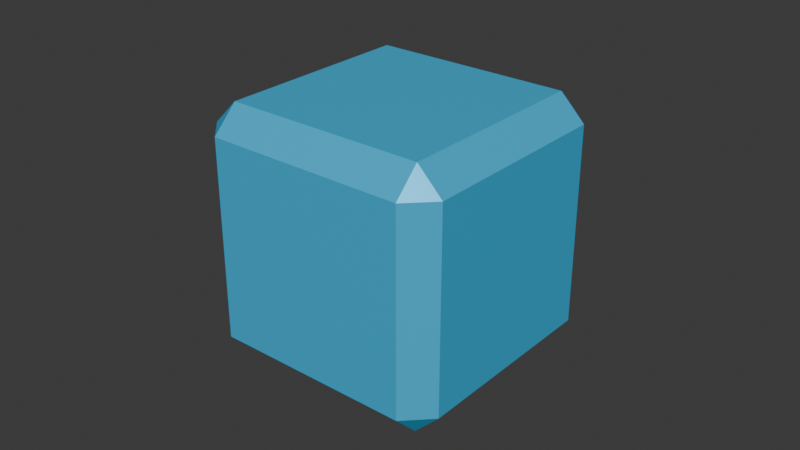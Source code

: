 # Source: battle_animation_library.blend  (saved by Blender 5.2.44; exported with 4.5.12 LTS)
import bpy
from mathutils import Matrix  # noqa: F401  (used for matrix-valued properties, if any)

bpy.ops.wm.read_factory_settings(use_empty=True)
scene = bpy.context.scene
scene.name = 'BattleAnimationLibrary'

# ---- collections
col_battle_animation_library = bpy.data.collections.new('BATTLE_ANIMATION_LIBRARY'); scene.collection.children.link(col_battle_animation_library)

# ---- materials (node trees are filled in below, after node groups)
mat_animationlibrarymarker = bpy.data.materials.new('AnimationLibraryMarker')
mat_animationlibrarymarker.diffuse_color = (0.04, 0.55, 0.92, 1.0)
mat_animationlibrarymarker.roughness = 0.45
mat_animationlibrarymarker.metallic = 0.2

# ---- material node trees
mat_animationlibrarymarker.use_nodes = True; mat_animationlibrarymarker.node_tree.nodes.clear()
_N = mat_animationlibrarymarker.node_tree.nodes; _L = mat_animationlibrarymarker.node_tree.links
n0 = _N.new('ShaderNodeBsdfPrincipled'); n0.name = 'Principled BSDF'; n0.location = (-200, 100)
n0.inputs[0].default_value = (0.04, 0.55, 0.92, 1.0)
n0.inputs[1].default_value = 0.2
n0.inputs[2].default_value = 0.45
n0.inputs[10].default_value = 0.005
n1 = _N.new('ShaderNodeOutputMaterial'); n1.name = 'Material Output'; n1.location = (200, 100)
_L.new(n0.outputs[0], n1.inputs[0])
n1.is_active_output = True

# ---- world
world_world = bpy.data.worlds.new('World'); scene.world = world_world
world_world.use_nodes = True; world_world.node_tree.nodes.clear()
_N = world_world.node_tree.nodes; _L = world_world.node_tree.links
n0 = _N.new('ShaderNodeOutputWorld'); n0.name = 'World Output'; n0.location = (200, 100)
n1 = _N.new('ShaderNodeBackground'); n1.name = 'Background'; n1.location = (-200, 100)
n1.inputs[0].default_value = (0.05088, 0.05088, 0.05088, 1.0)
_L.new(n1.outputs[0], n0.inputs[0])
n0.is_active_output = True
world_world.color = (0.05088, 0.05088, 0.05088)
world_world.sun_shadow_jitter_overblur = 0.0

# ---- meshes
me_cube = bpy.data.meshes.new('Cube')
me_cube.from_pydata([(-0.032, -0.032, 0.01), (-0.032, -0.04, 0.018), (-0.04, -0.032, 0.018), (-0.032, -0.04, 0.082), (-0.032, -0.032, 0.09), (-0.04, -0.032, 0.082), (-0.032, 0.032, 0.01), (-0.04, 0.032, 0.018), (-0.032, 0.04, 0.018), (-0.032, 0.032, 0.09), (-0.032, 0.04, 0.082), (-0.04, 0.032, 0.082), (0.032, -0.032, 0.01), (0.04, -0.032, 0.018), (0.032, -0.04, 0.018), (0.032, -0.032, 0.09), (0.032, -0.04, 0.082), (0.04, -0.032, 0.082), (0.032, 0.032, 0.01), (0.032, 0.04, 0.018), (0.04, 0.032, 0.018), (0.032, 0.032, 0.09), (0.04, 0.032, 0.082), (0.032, 0.04, 0.082)], [], [(0, 1, 2), (3, 4, 5), (6, 7, 8), (9, 10, 11), (12, 13, 14), (15, 16, 17), (18, 19, 20), (21, 22, 23), (6, 0, 2, 7), (1, 3, 5, 2), (4, 9, 11, 5), (10, 8, 7, 11), (18, 6, 8, 19), (9, 21, 23, 10), (22, 20, 19, 23), (12, 18, 20, 13), (21, 15, 17, 22), (16, 14, 13, 17), (0, 12, 14, 1), (15, 4, 3, 16), (6, 18, 12, 0), (2, 5, 11, 7), (14, 16, 3, 1), (21, 9, 4, 15), (8, 10, 23, 19), (20, 22, 17, 13)])
_uv = me_cube.uv_layers.new(name='UVMap')
_uv.uv.foreach_set('vector', [0.15, 0.725, 0.15, 0.75, 0.125, 0.725, 0.6, 0.975, 0.625, 0.975, 0.6, 1.0, 0.15, 0.525, 0.125, 0.525, 0.15, 0.5, 0.625, 0.2583, 0.6, 0.275, 0.6, 0.2312, 0.35, 0.725, 0.3937, 0.725, 0.375, 0.7625, 0.6375, 0.75, 0.6, 0.775, 0.6, 0.7312, 0.35, 0.525, 0.375, 0.4875, 0.3937, 0.525, 0.6375, 0.5125, 0.6, 0.525, 0.6, 0.4812, 0.15, 0.525, 0.15, 0.725, 0.125, 0.725, 0.125, 0.525, 0.4, 0.0, 0.6, 0.0, 0.6, 0.025, 0.4, 0.025, 0.625, 0.025, 0.625, 0.2583, 0.6, 0.2312, 0.6, 0.025, 0.6, 0.275, 0.4, 0.275, 0.4, 0.225, 0.6, 0.2312, 0.35, 0.525, 0.15, 0.525, 0.15, 0.5, 0.375, 0.4875, 0.625, 0.2583, 0.6375, 0.5125, 0.6, 0.4812, 0.6, 0.275, 0.6, 0.525, 0.3937, 0.525, 0.375, 0.4875, 0.6, 0.4812, 0.35, 0.725, 0.35, 0.525, 0.3937, 0.525, 0.3937, 0.725, 0.6375, 0.5125, 0.6375, 0.75, 0.6, 0.7312, 0.6, 0.525, 0.6, 0.775, 0.375, 0.7625, 0.3937, 0.725, 0.6, 0.7312, 0.15, 0.725, 0.35, 0.725, 0.375, 0.7625, 0.15, 0.75, 0.6375, 0.75, 0.625, 0.975, 0.6, 0.975, 0.6, 0.775, 0.15, 0.525, 0.35, 0.525, 0.35, 0.725, 0.15, 0.725, 0.4, 0.025, 0.6, 0.025, 0.6, 0.2312, 0.4, 0.225, 0.375, 0.7625, 0.6, 0.775, 0.6, 0.975, 0.4, 0.975, 0.6375, 0.5125, 0.85, 0.525, 0.85, 0.725, 0.6375, 0.75, 0.4, 0.275, 0.6, 0.275, 0.6, 0.4812, 0.375, 0.4875, 0.3937, 0.525, 0.6, 0.525, 0.6, 0.7312, 0.3937, 0.725])
me_cube.materials.append(mat_animationlibrarymarker)
me_cube.update()
arm_battleanimationrig = bpy.data.armatures.new('BattleAnimationRig')  # bones are not reproduced

# ---- objects
ob_battleanimationarmature = bpy.data.objects.new('BattleAnimationArmature', arm_battleanimationrig)
ob_animationlibrarymarkermesh = bpy.data.objects.new('AnimationLibraryMarkerMesh', me_cube)

# ---- transforms, parenting, visibility, modifiers, constraints
ob_battleanimationarmature.location = (0.0, 0.0, 0.0)
ob_battleanimationarmature.rotation_mode = 'QUATERNION'
ob_battleanimationarmature.rotation_quaternion = (1.0, 0.0, 0.0, 0.0)
ob_battleanimationarmature.show_in_front = True
ob_animationlibrarymarkermesh.parent = ob_battleanimationarmature
ob_animationlibrarymarkermesh.location = (0.0, 0.0, 0.0)
_vg = ob_animationlibrarymarkermesh.vertex_groups.new(name='root')
_vg.add([0, 1, 2, 3, 4, 5, 6, 7, 8, 9, 10, 11, 12, 13, 14, 15, 16, 17, 18, 19, 20, 21, 22, 23], 1.0, 'REPLACE')
_m = ob_animationlibrarymarkermesh.modifiers.new('BattleRig', 'ARMATURE')
_m.object = ob_battleanimationarmature

# ---- collection membership
col_battle_animation_library.objects.link(ob_battleanimationarmature)
col_battle_animation_library.objects.link(ob_animationlibrarymarkermesh)

# ---- scene / render settings (as saved in the file)
scene.frame_start = 1; scene.frame_end = 250; scene.frame_set(1)
scene.render.engine = 'BLENDER_EEVEE_NEXT'
scene.render.fps = 30
scene.render.bake_bias = 0.0
scene.render.bake_samples = 0
scene.render.compositor_device = 'GPU'
scene.eevee.use_volume_custom_range = False
scene.eevee.fast_gi_thickness_near = 0.1
scene.eevee.fast_gi_thickness_far = 0.0
scene.eevee.ray_tracing_options.screen_trace_thickness = 0.1
bpy.context.view_layer.update()

# ---- added for rendering (the .blend has no active camera and no usable light): camera, sun
cam_auto = bpy.data.cameras.new('AutoCamera')
cam_auto.lens = 50.0
cam_auto.sensor_width = 36.0
cam_auto.clip_end = 1000.0
ob_auto_camera = bpy.data.objects.new('AutoCamera', cam_auto)
scene.collection.objects.link(ob_auto_camera)
ob_auto_camera.location = (0.185045, -0.222054, 0.198036)
ob_auto_camera.rotation_euler = (1.09748, -7.21219e-08, 0.694738)
scene.camera = ob_auto_camera
light_auto_sun = bpy.data.lights.new('AutoSun', 'SUN')
light_auto_sun.energy = 3.0
light_auto_sun.angle = 0.0523599
ob_auto_sun = bpy.data.objects.new('AutoSun', light_auto_sun)
scene.collection.objects.link(ob_auto_sun)
ob_auto_sun.rotation_euler = (0.872665, 0.174533, 0.523599)
bpy.context.view_layer.update()
